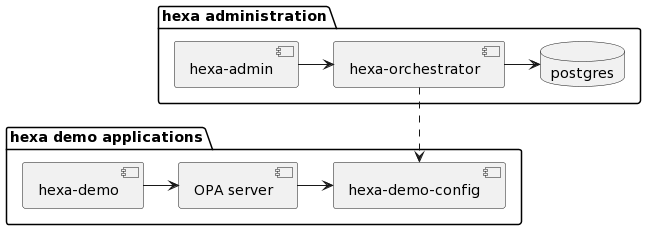

The diagram above was rendered by PlantUML. Its source (embedded in the PNG):
@startuml
package "hexa administration" {
[hexa-admin]->[hexa-orchestrator]

database "postgres" {
}
[hexa-orchestrator]-> postgres
}

package "hexa demo applications" {
[hexa-demo]->[OPA server]
[OPA server]->[hexa-demo-config]
}
[hexa-orchestrator]..>[hexa-demo-config]
@enduml